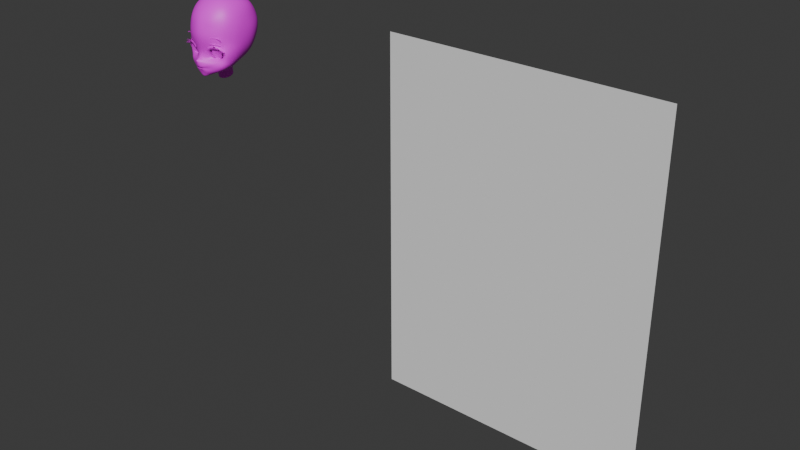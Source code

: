 # Source: fusako004.blend  (saved by Blender 4.2.66; exported with 4.5.12 LTS)
import bpy
from mathutils import Matrix  # noqa: F401  (used for matrix-valued properties, if any)

bpy.ops.wm.read_factory_settings(use_empty=True)
scene = bpy.context.scene
scene.name = 'Scene'

# ---- collections
col_collection = bpy.data.collections.new('Collection'); scene.collection.children.link(col_collection)
col_collection_2 = bpy.data.collections.new('Collection 2'); scene.collection.children.link(col_collection_2)
col_export = bpy.data.collections.new('Export'); scene.collection.children.link(col_export)

# ---- images (referenced by path relative to the original .blend; pixels are not part of the script)
import os
ASSET_DIR = os.environ.get("B2B_ASSET_DIR", "")  # directory of the original .blend (textures are referenced by path, not embedded)
HERE = os.path.dirname(os.path.abspath(__file__))  # packed textures are extracted next to this script under _unpacked/

def load_image(name, relpath, width, height, colorspace="sRGB"):
    """Load a texture the original file referenced (path relative to the .blend, or extracted next to this script)."""
    p = next((c for c in (os.path.join(HERE, relpath), os.path.join(ASSET_DIR, relpath)) if relpath and os.path.exists(c)), "")
    if p:
        img = bpy.data.images.load(p, check_existing=True)
        img.name = name
    else:  # same state as the original file: an image datablock whose file is absent (Cycles renders it pink)
        img = bpy.data.images.new(name, width, height)
        img.source = "FILE"
        img.filepath = "//" + (relpath or name)
    img.colorspace_settings.name = colorspace
    return img
img_face_temp = load_image('face_temp', 'face_temp.png', 1024, 1024, 'sRGB')

# ---- materials (node trees are filled in below, after node groups)
mat_material_001 = bpy.data.materials.new('Material.001')

# ---- node groups
ng_smooth_by_angle = bpy.data.node_groups.new('Smooth by Angle', 'GeometryNodeTree')
_s = ng_smooth_by_angle.interface.new_socket(name='Mesh', in_out='OUTPUT', socket_type='NodeSocketGeometry')
_s = ng_smooth_by_angle.interface.new_socket(name='Mesh', in_out='INPUT', socket_type='NodeSocketGeometry')
_s = ng_smooth_by_angle.interface.new_socket(name='Angle', in_out='INPUT', socket_type='NodeSocketFloat')
_s.subtype = 'ANGLE'
_s.default_value = 0.5236
_s.min_value = 0.0
_s.max_value = 3.142
_s.description = 'Maximum face angle for smooth edges'
_s = ng_smooth_by_angle.interface.new_socket(name='Ignore Sharpness', in_out='INPUT', socket_type='NodeSocketBool')
_s.force_non_field = True
ng_smooth_by_angle.description = 'Set the sharpness of mesh edges based on the angle between the neighboring faces'
ng_smooth_by_angle.is_modifier = True
_N = ng_smooth_by_angle.nodes; _L = ng_smooth_by_angle.links
n0 = _N.new('GeometryNodeSetShadeSmooth'); n0.name = 'Set Shade Smooth'; n0.location = (120, -80)
n0.domain = 'EDGE'
n1 = _N.new('GeometryNodeSetShadeSmooth'); n1.name = 'Set Shade Smooth.001'; n1.location = (300, -80)
n2 = _N.new('NodeGroupOutput'); n2.name = 'Group Output'; n2.location = (480, -80)
n3 = _N.new('GeometryNodeInputMeshEdgeAngle'); n3.name = 'Edge Angle'; n3.location = (-440, -240)
n4 = _N.new('NodeGroupInput'); n4.name = 'Group Input'; n4.location = (-80, -80)
n5 = _N.new('GeometryNodeInputEdgeSmooth'); n5.name = 'Is Edge Smooth'; n5.location = (-260, -120)
n6 = _N.new('GeometryNodeInputShadeSmooth'); n6.name = 'Is Shade Smooth'; n6.location = (-440, -397)
n7 = _N.new('FunctionNodeCompare'); n7.name = 'Compare'; n7.location = (-260, -260)
n7.operation = 'LESS_EQUAL'
n7.inputs[6].default_value = (0.0, 0.0, 0.0, 0.0)
n7.inputs[7].default_value = (0.0, 0.0, 0.0, 0.0)
n8 = _N.new('FunctionNodeBooleanMath'); n8.name = 'Boolean Math.001'; n8.location = (-80, -260)
n9 = _N.new('NodeGroupInput'); n9.name = 'Group Input.001'; n9.location = (-440, -329)
n10 = _N.new('NodeGroupInput'); n10.name = 'Group Input.002'; n10.location = (-259, -189)
n11 = _N.new('FunctionNodeBooleanMath'); n11.name = 'Boolean Math'; n11.location = (-80, -149)
n11.operation = 'OR'
n12 = _N.new('FunctionNodeBooleanMath'); n12.name = 'Boolean Math.002'; n12.location = (-260, -380)
n12.operation = 'OR'
n13 = _N.new('NodeGroupInput'); n13.name = 'Group Input.003'; n13.location = (-440, -460)
_L.new(n3.outputs[0], n7.inputs[0])
_L.new(n1.outputs[0], n2.inputs[0])
_L.new(n9.outputs[1], n7.inputs[1])
_L.new(n7.outputs[0], n8.inputs[0])
_L.new(n4.outputs[0], n0.inputs[0])
_L.new(n0.outputs[0], n1.inputs[0])
_L.new(n8.outputs[0], n0.inputs[2])
_L.new(n10.outputs[2], n11.inputs[1])
_L.new(n5.outputs[0], n11.inputs[0])
_L.new(n11.outputs[0], n0.inputs[1])
_L.new(n13.outputs[2], n12.inputs[1])
_L.new(n6.outputs[0], n12.inputs[0])
_L.new(n12.outputs[0], n8.inputs[1])
n2.is_active_output = True

# ---- material node trees
mat_material_001.use_nodes = True; mat_material_001.node_tree.nodes.clear()
_N = mat_material_001.node_tree.nodes; _L = mat_material_001.node_tree.links
n0 = _N.new('ShaderNodeBsdfPrincipled'); n0.name = 'Principled BSDF'; n0.location = (10, 300)
n1 = _N.new('ShaderNodeOutputMaterial'); n1.name = 'Material Output'; n1.location = (300, 300)
n2 = _N.new('ShaderNodeTexImage'); n2.name = 'Image Texture'; n2.location = (-280, 280)
n2.image = img_face_temp
_L.new(n0.outputs[0], n1.inputs[0])
_L.new(n2.outputs[0], n0.inputs[0])
n1.is_active_output = True

# ---- world
world_world = bpy.data.worlds.new('World'); scene.world = world_world
world_world.use_nodes = True; world_world.node_tree.nodes.clear()
_N = world_world.node_tree.nodes; _L = world_world.node_tree.links
n0 = _N.new('ShaderNodeOutputWorld'); n0.name = 'World Output'; n0.location = (300, 300)
n1 = _N.new('ShaderNodeBackground'); n1.name = 'Background'; n1.location = (10, 300)
n1.inputs[0].default_value = (0.05088, 0.05088, 0.05088, 1.0)
_L.new(n1.outputs[0], n0.inputs[0])
n0.is_active_output = True
world_world.color = (0.05088, 0.05088, 0.05088)
world_world.sun_shadow_jitter_overblur = 0.0

# ---- meshes
me_plane = bpy.data.meshes.new('Plane')
me_plane.from_pydata([(-1.0, -1.0, 0.0), (1.0, -1.0, 0.0), (-1.0, 1.0, 0.0), (1.0, 1.0, 0.0)], [], [(0, 1, 3, 2)])
_uv = me_plane.uv_layers.new(name='UVMap')
_uv.uv.foreach_set('vector', [0.0, 0.0, 1.0, 0.0, 1.0, 1.0, 0.0, 1.0])
me_plane.update()
me_circle = bpy.data.meshes.new('Circle')
me_circle.from_pydata([(0.04965, -0.09972, 1.038), (0.03247, -0.1073, 1.034), (0.02822, -0.1042, 1.019), (0.03034, -0.09807, 1.004), (0.05116, -0.09078, 1.0), (0.07065, -0.08615, 1.003), (0.08248, -0.08395, 1.019), (0.06796, -0.0918, 1.037), (0.05645, -0.1032, 1.049), (0.027, -0.1136, 1.042), (0.01999, -0.109, 1.02), (0.02031, -0.1096, 1.0), (0.05852, -0.09544, 0.9913), (0.08337, -0.08508, 0.991), (0.09066, -0.07825, 1.02), (0.08041, -0.0824, 1.047), (0.0, -0.1262, 0.9716), (0.004598, -0.1271, 0.9716), (0.01328, -0.1219, 0.9684), (0.006936, -0.1249, 0.9683), (0.0, -0.1243, 0.9688), (0.0003219, -0.1312, 0.9774), (0.009918, -0.1292, 0.9767), (0.0297, -0.1109, 0.9711), (0.02259, -0.1176, 0.9595), (0.0002288, -0.117, 0.9546), (1.124e-07, -0.1184, 1.037), (-4.249e-07, -0.1137, 1.02), (1.624e-06, -0.1194, 1.003), (0.01369, -0.1247, 0.9909), (2.305e-05, -0.1385, 0.9971), (0.0595, -0.095, 0.9547), (-6.127e-05, -0.1126, 0.9346), (0.02988, -0.1003, 0.944), (0.0521, -0.1012, 0.9798), (0.07851, -0.09185, 0.9748), (0.08905, -0.04976, 0.9914), (0.09384, -0.04651, 1.019), (0.06522, -0.04943, 0.9599), (1.638e-05, -0.1052, 0.9359), (0.03505, -0.05396, 0.9523), (0.07984, -0.05157, 0.9726), (0.06421, -0.09818, 1.077), (0.02598, -0.1205, 1.073), (0.08339, -0.07649, 1.076), (-3.48e-08, -0.1255, 1.071), (0.09448, -0.04178, 1.053), (-8.619e-05, -0.1351, 0.9927), (0.003408, -0.1334, 0.9945), (-6.141e-06, -0.1314, 0.9993), (0.003426, -0.1276, 0.9963), (0.0034, -0.1329, 0.9917), (0.00348, -0.1248, 0.9685), (0.01067, -0.1179, 0.9551), (0.01322, -0.1078, 0.9382), (0.01319, -0.1055, 0.9397), (0.0377, -0.09495, 1.002), (0.03836, -0.1027, 0.9947), (0.008485, -0.1247, 0.9708), (0.02237, -0.1207, 0.9741), (0.03477, -0.114, 0.9844), (0.05455, -0.09304, 1.135), (0.02415, -0.1098, 1.126), (-1.555e-08, -0.1144, 1.13), (0.07931, -0.001603, 1.166), (0.04209, -0.004613, 1.191), (-9.311e-09, -0.007121, 1.201), (0.06097, 0.06303, 1.155), (0.03456, 0.07201, 1.164), (-3.864e-09, 0.07401, 1.168), (0.07234, 0.08208, 1.084), (0.0395, 0.1025, 1.086), (-1.005e-09, 0.1091, 1.085), (0.05832, 0.05943, 1.015), (0.02969, 0.07299, 1.015), (-1.574e-10, 0.07768, 1.015), (0.01847, 0.004085, 0.9245), (0.02648, 0.04969, 0.9912), (5.06e-11, 0.04944, 0.9905), (0.1002, 0.004025, 1.088), (0.02344, -0.1163, 1.1), (1.794e-08, -0.1222, 1.1), (0.06157, -0.09622, 1.102), (0.03894, 0.09362, 1.125), (2.093e-09, 0.1011, 1.126), (0.06711, 0.07973, 1.12), (0.09366, 0.002499, 1.124), (0.04235, -0.04724, 1.187), (1.222e-08, -0.0467, 1.191), (0.07777, -0.0473, 1.16), (0.09988, -0.03867, 1.083), (0.09664, -0.03434, 1.124), (0.08954, 0.0004854, 1.023), (0.03841, 0.03639, 1.186), (6.348e-09, 0.03263, 1.198), (0.07421, 0.03662, 1.162), (0.09429, 0.04179, 1.086), (0.08493, 0.03911, 1.126), (0.08205, 0.03494, 1.017), (-1.441e-08, -0.07416, 1.177), (0.08652, -0.07206, 1.116), (0.03403, -0.08041, 1.168), (0.0693, -0.06797, 1.151), (0.03521, 0.08754, 1.046), (4.251e-10, 0.09261, 1.049), (0.06778, 0.07332, 1.046), (0.09841, 0.002591, 1.05), (0.09031, 0.03983, 1.049), (0.0, 0.01225, 0.927), (-6.185e-13, 0.008372, 0.9569), (0.019, 0.0004832, 0.9555), (0.02714, -0.01374, 0.9192), (0.02917, -0.01825, 0.951), (0.02351, -0.02673, 0.9153), (0.02533, -0.03203, 0.9463), (0.01357, -0.03624, 0.9124), (0.01463, -0.04211, 0.9427), (0.0, -0.03972, 0.9113), (1.077e-06, -0.0458, 0.9413), (3.256e-12, 0.01501, 0.9701), (0.02582, 0.005986, 0.9663), (0.03831, -0.01822, 0.9567), (0.03318, -0.03624, 0.9503), (0.02561, -0.04356, 0.9476), (-4.347e-06, -0.05395, 0.9451), (0.0756, -0.001051, 0.9903), (0.06587, 0.02541, 0.9933), (0.04803, 0.04255, 0.9924), (0.02309, 0.03077, 0.9774), (-1.396e-11, 0.03524, 0.9761), (0.05728, -0.009396, 0.9731), (0.04675, 0.01354, 0.9779), (0.03826, 0.02743, 0.9842), (0.041, -0.1035, 1.036), (0.04172, -0.109, 1.046), (0.04468, -0.1117, 1.076), (0.04102, -0.1047, 1.121), (0.04406, -0.1076, 1.1), (1.539e-08, -0.0966, 1.156), (0.02512, -0.09726, 1.149), (0.05103, -0.08323, 1.041), (0.02924, -0.09322, 1.036), (0.0247, -0.08916, 1.019), (0.02637, -0.08104, 1.002), (0.0517, -0.07137, 0.9974), (0.07592, -0.06487, 0.9998), (0.08991, -0.06232, 1.019), (0.07215, -0.07273, 1.039), (0.03458, -0.07691, 0.9995), (0.03792, -0.08825, 1.039), (0.03242, -0.07163, 1.022), (0.04754, -0.06636, 1.022), (0.0, -0.1107, 0.9785), (0.006297, -0.1107, 0.9782), (0.01961, -0.1086, 0.9682), (0.008287, -0.1077, 0.9611), (0.0, -0.1079, 0.9623), (0.0, -0.1079, 0.9623), (0.01241, -0.1102, 0.9769), (0.0, -0.09282, 0.9785), (0.006297, -0.09276, 0.9782), (0.01961, -0.09075, 0.9682), (0.008287, -0.08985, 0.9611), (0.0, -0.08999, 0.9623), (0.0, -0.08998, 0.9623), (0.01241, -0.09228, 0.9769), (0.0, -0.0914, 0.9704), (0.007292, -0.09131, 0.9696), (0.04965, -0.09972, 1.038), (0.03247, -0.1073, 1.034), (0.07065, -0.08615, 1.003), (0.08248, -0.08395, 1.019), (0.06796, -0.0918, 1.037), (0.041, -0.1035, 1.036), (0.0642, -0.09808, 1.075), (0.04467, -0.1116, 1.074), (0.06418, -0.09792, 1.072), (0.04465, -0.1115, 1.071), (0.07995, -0.09496, 1.067), (0.0785, -0.09508, 1.064), (0.06037, -0.1031, 1.054), (0.04072, -0.1124, 1.054), (0.06035, -0.103, 1.051), (0.0407, -0.1123, 1.051), (0.07395, -0.08868, 1.047), (0.07251, -0.0888, 1.045)], [(173, 168), (171, 170), (172, 171), (168, 172), (169, 173)], [(7, 6, 14, 15), (5, 4, 12, 13), (3, 2, 10, 11), (133, 0, 8, 134), (0, 7, 15, 8), (6, 5, 13, 14), (56, 3, 11, 57), (2, 1, 9, 10), (18, 19, 24, 23), (16, 17, 22, 21), (52, 20, 25, 53), (58, 18, 23, 59), (11, 10, 27, 28), (10, 9, 26, 27), (11, 50, 48, 29), (22, 29, 48, 51), (35, 34, 23, 31), (54, 53, 25, 32), (31, 23, 24, 33), (13, 12, 34, 35), (59, 60, 29, 22), (60, 57, 11, 29), (14, 13, 36, 37), (35, 31, 38, 41), (31, 33, 40, 38), (13, 35, 41, 36), (54, 32, 39, 55), (26, 9, 43, 45), (8, 15, 44, 42), (134, 8, 42, 135), (46, 15, 14, 37), (33, 54, 55, 40), (48, 50, 49, 30), (49, 50, 11, 28), (51, 48, 30, 47), (47, 21, 22, 51), (33, 24, 53, 54), (19, 52, 53, 24), (34, 12, 57, 60), (23, 34, 60, 59), (17, 58, 59, 22), (4, 56, 57, 12), (81, 80, 62, 63), (137, 82, 61, 136), (88, 87, 65, 66), (87, 89, 64, 65), (94, 93, 68, 69), (93, 95, 67, 68), (84, 83, 71, 72), (83, 85, 70, 71), (104, 103, 74, 75), (103, 105, 73, 74), (75, 74, 77, 78), (100, 102, 61, 82), (97, 85, 67, 95), (96, 70, 85, 97), (44, 100, 82, 42), (68, 67, 85, 83), (69, 68, 83, 84), (135, 42, 82, 137), (45, 43, 80, 81), (79, 86, 91, 90), (86, 64, 89, 91), (101, 102, 89, 87), (99, 101, 87, 88), (107, 96, 79, 106), (105, 70, 96, 107), (79, 96, 97, 86), (86, 97, 95, 64), (65, 64, 95, 93), (66, 65, 93, 94), (138, 139, 101, 99), (61, 102, 101, 139), (90, 91, 100, 44), (91, 89, 102, 100), (90, 44, 15, 46), (73, 105, 107, 98), (98, 107, 106, 92), (71, 70, 105, 103), (72, 71, 103, 104), (106, 79, 90, 46), (92, 106, 46, 37), (108, 109, 110, 76), (76, 110, 112, 111), (111, 112, 114, 113), (113, 114, 116, 115), (115, 116, 118, 117), (118, 116, 123, 124), (116, 114, 122, 123), (114, 112, 121, 122), (112, 110, 120, 121), (110, 109, 119, 120), (128, 120, 119, 129), (130, 121, 120, 131), (92, 125, 126, 98), (132, 127, 126, 131), (39, 124, 123, 55), (98, 126, 127, 73), (77, 74, 73, 127), (40, 55, 123, 122), (38, 40, 122, 121), (120, 128, 132, 131), (125, 130, 131, 126), (77, 128, 129, 78), (128, 77, 127, 132), (125, 92, 37, 36), (130, 125, 36, 41), (121, 130, 41, 38), (43, 135, 137, 80), (80, 137, 136, 62), (9, 134, 135, 43), (1, 133, 134, 9), (63, 62, 139, 138), (62, 136, 61, 139), (5, 6, 146, 145), (133, 1, 141, 149), (2, 3, 143, 142), (6, 7, 147, 146), (3, 56, 148, 143), (0, 133, 149, 140), (7, 0, 140, 147), (4, 5, 145, 144), (56, 4, 144, 148), (1, 2, 142, 141), (150, 148, 144, 151), (149, 150, 151, 140), (150, 149, 141, 142), (148, 150, 142, 143), (146, 147, 140, 151), (145, 146, 151, 144), (20, 52, 157, 156), (18, 58, 158, 154), (52, 19, 155, 157), (58, 17, 153, 158), (19, 18, 154, 155), (17, 16, 152, 153), (156, 157, 164, 163), (154, 158, 165, 161), (157, 155, 162, 164), (155, 154, 161, 162), (153, 152, 159, 160), (158, 153, 160, 165), (166, 164, 162, 167), (159, 166, 167, 160), (161, 165, 160, 167), (161, 167, 162), (174, 175, 177, 176), (174, 176, 179, 178), (180, 181, 183, 182), (180, 182, 185, 184)])
me_circle.polygons.foreach_set('use_smooth', [1, 1, 1, 1, 1, 1, 1, 1, 1, 1, 1, 1, 1, 1, 1, 1, 1, 1, 1, 1, 1, 1, 1, 1, 1, 1, 1, 1, 1, 1, 1, 1, 1, 1, 1, 1, 1, 1, 1, 1, 1, 1, 1, 1, 1, 1, 1, 1, 1, 1, 1, 1, 1, 1, 1, 1, 1, 1, 1, 1, 1, 1, 1, 1, 1, 1, 1, 1, 1, 1, 1, 1, 1, 1, 1, 1, 1, 1, 1, 1, 1, 1, 1, 1, 1, 1, 1, 1, 1, 1, 1, 1, 1, 1, 1, 1, 1, 1, 1, 1, 1, 1, 1, 1, 1, 1, 1, 1, 1, 1, 1, 1, 1, 1, 1, 1, 1, 1, 1, 1, 1, 1, 1, 1, 1, 1, 1, 1, 1, 1, 1, 1, 1, 1, 1, 1, 1, 1, 1, 1, 1, 1, 1, 1, 1, 1, 0, 0, 0, 0])
_k = set([(0, 7), (0, 133), (1, 2), (1, 133), (2, 3), (3, 56), (4, 5), (4, 56), (5, 6), (6, 7), (140, 147), (140, 149), (141, 142), (141, 149), (142, 143), (143, 148), (144, 145), (144, 148), (145, 146), (146, 147), (168, 172), (168, 173), (169, 173), (170, 171), (171, 172)])
me_circle.attributes.new('sharp_edge', 'BOOLEAN', 'EDGE').data.foreach_set('value', [ (min(e.vertices), max(e.vertices)) in _k for e in me_circle.edges])
_k = {(0, 133): 1.0, (1, 2): 1.0, (2, 3): 1.0, (3, 56): 1.0, (4, 5): 1.0, (5, 6): 1.0, (6, 7): 1.0, (0, 7): 1.0, (16, 17): 1.0, (18, 58): 1.0, (18, 19): 1.0, (20, 52): 1.0, (19, 52): 1.0, (4, 56): 1.0, (17, 58): 1.0, (1, 133): 1.0, (143, 148): 1.0, (142, 143): 1.0, (141, 142): 1.0, (140, 149): 1.0, (144, 145): 1.0, (145, 146): 1.0, (146, 147): 1.0, (140, 147): 1.0, (144, 148): 1.0, (141, 149): 1.0, (168, 173): 1.0, (170, 171): 1.0, (171, 172): 1.0, (168, 172): 1.0, (169, 173): 1.0}
me_circle.attributes.new('crease_edge', 'FLOAT', 'EDGE').data.foreach_set('value', [_k.get((min(e.vertices), max(e.vertices)), 0.0) for e in me_circle.edges])
_uv = me_circle.uv_layers.new(name='UVMap')
_uv.uv.foreach_set('vector', [0.1662, 0.3156, 0.185, 0.3149, 0.2513, 0.3044, 0.2261, 0.3634, 0.1929, 0.2825, 0.1554, 0.2602, 0.1845, 0.2297, 0.2394, 0.2417, 0.09556, 0.2492, 0.08041, 0.2866, 0.07799, 0.2786, 0.08792, 0.2296, 0.1016, 0.3314, 0.1227, 0.3392, 0.1516, 0.3633, 0.1159, 0.353, 0.1227, 0.3392, 0.1662, 0.3156, 0.2261, 0.3634, 0.1516, 0.3633, 0.185, 0.3149, 0.1929, 0.2825, 0.2394, 0.2417, 0.2513, 0.3044, 0.1356, 0.2327, 0.09556, 0.2492, 0.08792, 0.2296, 0.1364, 0.2248, 0.08041, 0.2866, 0.08022, 0.3233, 0.08044, 0.339, 0.07799, 0.2786, 0.09173, 0.1418, 0.07413, 0.1245, 0.1227, 0.1221, 0.1326, 0.1563, 0.05342, 0.104, 0.0625, 0.113, 0.06471, 0.1455, 0.04197, 0.134, 0.06665, 0.1171, 0.05926, 0.1098, 0.0873, 0.07652, 0.1062, 0.09644, 0.07465, 0.125, 0.09173, 0.1418, 0.1326, 0.1563, 0.1019, 0.1547, 0.08792, 0.2296, 0.07799, 0.2786, 0.02444, 0.2718, 0.02817, 0.225, 0.07799, 0.2786, 0.08044, 0.339, 0.01441, 0.316, 0.02444, 0.2718, 0.08792, 0.2296, 0.03092, 0.1946, 0.02371, 0.1791, 0.06238, 0.1862, 0.06471, 0.1455, 0.06238, 0.1862, 0.02371, 0.1791, 0.0282, 0.1723, 0.2303, 0.208, 0.1749, 0.1995, 0.1326, 0.1563, 0.2143, 0.16, 0.1453, 0.06462, 0.1062, 0.09644, 0.0873, 0.07652, 0.1226, 0.03515, 0.2143, 0.16, 0.1326, 0.1563, 0.1227, 0.1221, 0.1771, 0.1016, 0.2394, 0.2417, 0.1845, 0.2297, 0.1749, 0.1995, 0.2303, 0.208, 0.1019, 0.1547, 0.1248, 0.1901, 0.06238, 0.1862, 0.06471, 0.1455, 0.1248, 0.1901, 0.1364, 0.2248, 0.08792, 0.2296, 0.06238, 0.1862, 0.2513, 0.3044, 0.2394, 0.2417, 0.3136, 0.247, 0.3207, 0.3114, 0.2303, 0.208, 0.2143, 0.16, 0.3089, 0.1602, 0.3079, 0.2029, 0.2143, 0.16, 0.1771, 0.1016, 0.2904, 0.08986, 0.3089, 0.1602, 0.2394, 0.2417, 0.2303, 0.208, 0.3079, 0.2029, 0.3136, 0.247, 0.1453, 0.06462, 0.1226, 0.03515, 0.1416, 0.03015, 0.1523, 0.06324, 0.01441, 0.316, 0.08044, 0.339, 0.06571, 0.4139, 0.0001712, 0.4035, 0.1516, 0.3633, 0.2261, 0.3634, 0.2337, 0.4326, 0.1679, 0.4285, 0.1159, 0.353, 0.1516, 0.3633, 0.1679, 0.4285, 0.1138, 0.4228, 0.3256, 0.389, 0.2261, 0.3634, 0.2513, 0.3044, 0.3207, 0.3114, 0.1771, 0.1016, 0.1453, 0.06462, 0.1523, 0.06324, 0.2904, 0.08986, 0.02371, 0.1791, 0.03092, 0.1946, 0.0153, 0.1941, 0.00542, 0.1773, 0.0153, 0.1941, 0.03092, 0.1946, 0.08792, 0.2296, 0.02817, 0.225, 0.0282, 0.1723, 0.02371, 0.1791, 0.00542, 0.1773, 0.01718, 0.1689, 0.01718, 0.1689, 0.04197, 0.134, 0.06471, 0.1455, 0.0282, 0.1723, 0.1771, 0.1016, 0.1227, 0.1221, 0.1062, 0.09644, 0.1453, 0.06462, 0.07413, 0.1245, 0.06665, 0.1171, 0.1062, 0.09644, 0.1227, 0.1221, 0.1749, 0.1995, 0.1845, 0.2297, 0.1364, 0.2248, 0.1248, 0.1901, 0.1326, 0.1563, 0.1749, 0.1995, 0.1248, 0.1901, 0.1019, 0.1547, 0.0625, 0.113, 0.07465, 0.125, 0.1019, 0.1547, 0.06471, 0.1455, 0.1554, 0.2602, 0.1356, 0.2327, 0.1364, 0.2248, 0.1845, 0.2297, 0.0001711, 0.4811, 0.062, 0.4782, 0.07181, 0.5434, 0.01193, 0.5629, 0.1151, 0.4792, 0.1624, 0.4847, 0.1522, 0.5594, 0.1121, 0.5292, 0.1231, 0.7759, 0.1981, 0.7077, 0.2716, 0.7784, 0.1919, 0.8514, 0.1981, 0.7077, 0.2546, 0.6298, 0.3471, 0.6898, 0.2716, 0.7784, 0.6552, 0.6191, 0.6083, 0.5568, 0.6588, 0.4982, 0.7155, 0.535, 0.6083, 0.5568, 0.5645, 0.4915, 0.6139, 0.4728, 0.6588, 0.4982, 0.7564, 0.4392, 0.6797, 0.4226, 0.6905, 0.3517, 0.767, 0.3523, 0.6797, 0.4226, 0.6267, 0.4089, 0.6241, 0.3481, 0.6905, 0.3517, 0.756, 0.2675, 0.6838, 0.2738, 0.6734, 0.2081, 0.7334, 0.1898, 0.6838, 0.2738, 0.6191, 0.2806, 0.6147, 0.2172, 0.6734, 0.2081, 0.7334, 0.1898, 0.6734, 0.2081, 0.6492, 0.1464, 0.6969, 0.1181, 0.2349, 0.5203, 0.211, 0.6006, 0.1522, 0.5594, 0.1624, 0.4847, 0.551, 0.4264, 0.6267, 0.4089, 0.6139, 0.4728, 0.5645, 0.4915, 0.5445, 0.352, 0.6241, 0.3481, 0.6267, 0.4089, 0.551, 0.4264, 0.2337, 0.4326, 0.2349, 0.5203, 0.1624, 0.4847, 0.1679, 0.4285, 0.6588, 0.4982, 0.6139, 0.4728, 0.6267, 0.4089, 0.6797, 0.4226, 0.7155, 0.535, 0.6588, 0.4982, 0.6797, 0.4226, 0.7564, 0.4392, 0.1138, 0.4228, 0.1679, 0.4285, 0.1624, 0.4847, 0.1151, 0.4792, 0.0001712, 0.4035, 0.06571, 0.4139, 0.062, 0.4782, 0.0001711, 0.4811, 0.4273, 0.4946, 0.3985, 0.587, 0.3141, 0.5576, 0.3257, 0.4617, 0.3985, 0.587, 0.3471, 0.6898, 0.2546, 0.6298, 0.3141, 0.5576, 0.134, 0.6478, 0.211, 0.6006, 0.2546, 0.6298, 0.1981, 0.7077, 0.07548, 0.7125, 0.134, 0.6478, 0.1981, 0.7077, 0.1231, 0.7759, 0.5461, 0.2836, 0.5445, 0.352, 0.4692, 0.3583, 0.4692, 0.2777, 0.6191, 0.2806, 0.6241, 0.3481, 0.5445, 0.352, 0.5461, 0.2836, 0.4692, 0.3583, 0.5445, 0.352, 0.551, 0.4264, 0.4777, 0.4354, 0.4777, 0.4354, 0.551, 0.4264, 0.5645, 0.4915, 0.4983, 0.5247, 0.5439, 0.6036, 0.4983, 0.5247, 0.5645, 0.4915, 0.6083, 0.5568, 0.5963, 0.6717, 0.5439, 0.6036, 0.6083, 0.5568, 0.6552, 0.6191, 0.03827, 0.6407, 0.09131, 0.6018, 0.134, 0.6478, 0.07548, 0.7125, 0.1522, 0.5594, 0.211, 0.6006, 0.134, 0.6478, 0.09131, 0.6018, 0.3257, 0.4617, 0.3141, 0.5576, 0.2349, 0.5203, 0.2337, 0.4326, 0.3141, 0.5576, 0.2546, 0.6298, 0.211, 0.6006, 0.2349, 0.5203, 0.3257, 0.4617, 0.2337, 0.4326, 0.2261, 0.3634, 0.3256, 0.389, 0.6147, 0.2172, 0.6191, 0.2806, 0.5461, 0.2836, 0.5518, 0.221, 0.5518, 0.221, 0.5461, 0.2836, 0.4692, 0.2777, 0.4786, 0.2143, 0.6905, 0.3517, 0.6241, 0.3481, 0.6191, 0.2806, 0.6838, 0.2738, 0.767, 0.3523, 0.6905, 0.3517, 0.6838, 0.2738, 0.756, 0.2675, 0.4376, 0.3958, 0.4273, 0.4946, 0.3257, 0.4617, 0.3256, 0.389, 0.4365, 0.3193, 0.4376, 0.3958, 0.3256, 0.389, 0.3207, 0.3114, 0.9233, 0.1964, 0.8651, 0.222, 0.8413, 0.1784, 0.9105, 0.1562, 0.9105, 0.1562, 0.8413, 0.1784, 0.8292, 0.1221, 0.9075, 0.1135, 0.9075, 0.1135, 0.8292, 0.1221, 0.8345, 0.08271, 0.9108, 0.08384, 0.9108, 0.08384, 0.8345, 0.08271, 0.8428, 0.04481, 0.9166, 0.05447, 0.9166, 0.05447, 0.8428, 0.04481, 0.8558, 0.01084, 0.9233, 0.02366, 0.8558, 0.01084, 0.8428, 0.04481, 0.8196, 0.0605, 0.8402, 0.0001711, 0.8428, 0.04481, 0.8345, 0.08271, 0.8122, 0.08077, 0.8196, 0.0605, 0.8345, 0.08271, 0.8292, 0.1221, 0.8036, 0.1232, 0.8122, 0.08077, 0.8292, 0.1221, 0.8413, 0.1784, 0.8096, 0.1899, 0.8036, 0.1232, 0.8413, 0.1784, 0.8651, 0.222, 0.8407, 0.2461, 0.8096, 0.1899, 0.6298, 0.1017, 0.5904, 0.0589, 0.6483, 0.04304, 0.675, 0.08029, 0.5182, 0.08596, 0.5346, 0.03104, 0.5904, 0.0589, 0.5684, 0.1077, 0.4786, 0.2143, 0.5027, 0.1415, 0.5581, 0.1626, 0.5518, 0.221, 0.6014, 0.1224, 0.6068, 0.1615, 0.5581, 0.1626, 0.5684, 0.1077, 0.1416, 0.03015, 0.2706, 0.0001711, 0.3119, 0.05819, 0.1523, 0.06324, 0.5518, 0.221, 0.5581, 0.1626, 0.6068, 0.1615, 0.6147, 0.2172, 0.6492, 0.1464, 0.6734, 0.2081, 0.6147, 0.2172, 0.6068, 0.1615, 0.2904, 0.08986, 0.1523, 0.06324, 0.3119, 0.05819, 0.3351, 0.07673, 0.3089, 0.1602, 0.2904, 0.08986, 0.3351, 0.07673, 0.385, 0.09396, 0.5904, 0.0589, 0.6298, 0.1017, 0.6014, 0.1224, 0.5684, 0.1077, 0.5027, 0.1415, 0.5182, 0.08596, 0.5684, 0.1077, 0.5581, 0.1626, 0.6492, 0.1464, 0.6298, 0.1017, 0.675, 0.08029, 0.6969, 0.1181, 0.6298, 0.1017, 0.6492, 0.1464, 0.6068, 0.1615, 0.6014, 0.1224, 0.4333, 0.2271, 0.4365, 0.3193, 0.3207, 0.3114, 0.3136, 0.247, 0.413, 0.1601, 0.4333, 0.2271, 0.3136, 0.247, 0.3079, 0.2029, 0.385, 0.09396, 0.413, 0.1601, 0.3079, 0.2029, 0.3089, 0.1602, 0.06571, 0.4139, 0.1138, 0.4228, 0.1151, 0.4792, 0.062, 0.4782, 0.062, 0.4782, 0.1151, 0.4792, 0.1121, 0.5292, 0.07181, 0.5434, 0.08044, 0.339, 0.1159, 0.353, 0.1138, 0.4228, 0.06571, 0.4139, 0.08022, 0.3233, 0.1016, 0.3314, 0.1159, 0.353, 0.08044, 0.339, 0.01193, 0.5629, 0.07181, 0.5434, 0.09131, 0.6018, 0.03827, 0.6407, 0.07181, 0.5434, 0.1121, 0.5292, 0.1522, 0.5594, 0.09131, 0.6018, 0.9569, 0.4331, 0.8989, 0.4588, 0.8946, 0.4123, 0.9162, 0.4059, 0.8038, 0.3031, 0.8259, 0.2722, 0.8524, 0.3087, 0.8447, 0.3319, 0.8835, 0.254, 0.9512, 0.2798, 0.9195, 0.3174, 0.8926, 0.3037, 0.8989, 0.4588, 0.8285, 0.4331, 0.8633, 0.4047, 0.8946, 0.4123, 0.9512, 0.2798, 0.9738, 0.3324, 0.9286, 0.3401, 0.9195, 0.3174, 0.7926, 0.3393, 0.8038, 0.3031, 0.8447, 0.3319, 0.8402, 0.3642, 0.8285, 0.4331, 0.7926, 0.3393, 0.8402, 0.3642, 0.8633, 0.4047, 0.9815, 0.3607, 0.9569, 0.4331, 0.9162, 0.4059, 0.9323, 0.3729, 0.9738, 0.3324, 0.9815, 0.3607, 0.9323, 0.3729, 0.9286, 0.3401, 0.8259, 0.2722, 0.8835, 0.254, 0.8926, 0.3037, 0.8524, 0.3087, 0.8899, 0.3403, 0.9286, 0.3401, 0.9323, 0.3729, 0.8901, 0.3657, 0.8447, 0.3319, 0.8899, 0.3403, 0.8901, 0.3657, 0.8402, 0.3642, 0.8899, 0.3403, 0.8447, 0.3319, 0.8524, 0.3087, 0.8926, 0.3037, 0.9286, 0.3401, 0.8899, 0.3403, 0.8926, 0.3037, 0.9195, 0.3174, 0.8946, 0.4123, 0.8633, 0.4047, 0.8402, 0.3642, 0.8901, 0.3657, 0.9162, 0.4059, 0.8946, 0.4123, 0.8901, 0.3657, 0.9323, 0.3729, 0.89, 0.6094, 0.8791, 0.6093, 0.886, 0.555, 0.9011, 0.554, 0.8496, 0.6088, 0.8294, 0.6085, 0.8304, 0.556, 0.8503, 0.5547, 0.8791, 0.6093, 0.868, 0.6091, 0.8743, 0.5548, 0.886, 0.555, 0.8294, 0.6085, 0.8165, 0.6083, 0.8159, 0.5554, 0.8304, 0.556, 0.868, 0.6091, 0.8496, 0.6088, 0.8503, 0.5547, 0.8743, 0.5548, 0.8165, 0.6083, 0.8012, 0.6081, 0.7941, 0.5476, 0.8159, 0.5554, 0.9011, 0.554, 0.886, 0.555, 0.8756, 0.5014, 0.8908, 0.5107, 0.8503, 0.5547, 0.8304, 0.556, 0.8367, 0.5345, 0.8519, 0.5373, 0.886, 0.555, 0.8743, 0.5548, 0.8699, 0.5345, 0.8756, 0.5014, 0.8743, 0.5548, 0.8503, 0.5547, 0.8519, 0.5373, 0.8699, 0.5345, 0.8159, 0.5554, 0.7941, 0.5476, 0.8087, 0.4864, 0.8328, 0.5197, 0.8304, 0.556, 0.8159, 0.5554, 0.8328, 0.5197, 0.8367, 0.5345, 0.8516, 0.4913, 0.8756, 0.5014, 0.8699, 0.5345, 0.8571, 0.5163, 0.8087, 0.4864, 0.8516, 0.4913, 0.8571, 0.5163, 0.8328, 0.5197, 0.8519, 0.5373, 0.8367, 0.5345, 0.8328, 0.5197, 0.8571, 0.5163, 0.8519, 0.5373, 0.8571, 0.5163, 0.8699, 0.5345, 0.9347, 0.5704, 0.9363, 0.6546, 0.9239, 0.654, 0.9239, 0.5714, 0.9347, 0.5704, 0.9239, 0.5714, 0.9239, 0.5018, 0.9346, 0.5015, 0.9822, 0.5731, 0.981, 0.6552, 0.9686, 0.6529, 0.9689, 0.5716, 0.9822, 0.5731, 0.9689, 0.5716, 0.9686, 0.4888, 0.9809, 0.4862])
me_circle.materials.append(mat_material_001)
me_circle.use_paint_bone_selection = False
me_circle.use_paint_mask = True
me_circle.update()
me_sphere = bpy.data.meshes.new('Sphere')
me_sphere.from_pydata([(0.0, 0.5556, 0.8315), (0.03806, 0.1913, 0.7661), (0.07466, 0.3753, 0.7942), (0.1084, 0.5449, 0.8315), (0.07466, 0.1802, 0.7661), (0.1464, 0.3536, 0.7942), (0.2126, 0.5133, 0.8315), (0.1084, 0.1622, 0.7661), (0.2126, 0.3182, 0.7942), (0.3087, 0.4619, 0.8315), (0.1379, 0.1379, 0.7661), (0.2706, 0.2706, 0.7942), (0.3928, 0.3928, 0.8315), (0.1622, 0.1084, 0.7661), (0.3182, 0.2126, 0.7942), (0.4619, 0.3087, 0.8315), (0.0, -1.034e-08, 0.7635), (0.1802, 0.07466, 0.7661), (0.3536, 0.1464, 0.7942), (0.5133, 0.2126, 0.8315), (0.1913, 0.03806, 0.7661), (0.3753, 0.07466, 0.7942), (0.5449, 0.1084, 0.8315), (0.1951, -2.056e-08, 0.7661), (0.3827, -2.802e-08, 0.7942), (0.5556, -5.215e-08, 0.8315), (0.1913, -0.03806, 0.7661), (0.3753, -0.07466, 0.7942), (0.5449, -0.1084, 0.8315), (0.1802, -0.07466, 0.7661), (0.3536, -0.1464, 0.7942), (0.5133, -0.2126, 0.8315), (0.1622, -0.1084, 0.7661), (0.3182, -0.2126, 0.7942), (0.4619, -0.3087, 0.8315), (0.1379, -0.1379, 0.7661), (0.2706, -0.2706, 0.7942), (0.3928, -0.3928, 0.8315), (0.1084, -0.1622, 0.7661), (0.2126, -0.3182, 0.7942), (0.3087, -0.4619, 0.8315), (0.07466, -0.1802, 0.7661), (0.1464, -0.3536, 0.7942), (0.2126, -0.5133, 0.8315), (0.03806, -0.1913, 0.7661), (0.07466, -0.3753, 0.7942), (0.1084, -0.5449, 0.8315), (-7.451e-09, -0.1951, 0.7661), (-5.215e-08, -0.3827, 0.7942), (-9.686e-08, -0.5556, 0.8315), (-0.03806, -0.1913, 0.7661), (-0.07466, -0.3753, 0.7942), (-0.1084, -0.5449, 0.8315), (-0.07466, -0.1802, 0.7661), (-0.1464, -0.3536, 0.7942), (-0.2126, -0.5133, 0.8315), (-0.1084, -0.1622, 0.7661), (-0.2126, -0.3182, 0.7942), (-0.3087, -0.4619, 0.8315), (-0.1379, -0.1379, 0.7661), (-0.2706, -0.2706, 0.7942), (-0.3928, -0.3928, 0.8315), (-0.1622, -0.1084, 0.7661), (-0.3182, -0.2126, 0.7942), (-0.4619, -0.3087, 0.8315), (-0.1802, -0.07466, 0.7661), (-0.3536, -0.1464, 0.7942), (-0.5133, -0.2126, 0.8315), (-0.1913, -0.03806, 0.7661), (-0.3753, -0.07466, 0.7942), (-0.5449, -0.1084, 0.8315), (-0.1951, 9.244e-09, 0.7661), (-0.3827, 4.649e-08, 0.7942), (-0.5556, 1.49e-07, 0.8315), (-0.1913, 0.03806, 0.7661), (-0.3753, 0.07466, 0.7942), (-0.5449, 0.1084, 0.8315), (-0.1802, 0.07466, 0.7661), (-0.3536, 0.1464, 0.7942), (-0.5133, 0.2126, 0.8315), (-0.1622, 0.1084, 0.7661), (-0.3182, 0.2126, 0.7942), (-0.4619, 0.3087, 0.8315), (-0.1379, 0.1379, 0.7661), (-0.2706, 0.2706, 0.7942), (-0.3928, 0.3928, 0.8315), (-0.1084, 0.1622, 0.7661), (-0.2126, 0.3182, 0.7942), (-0.3087, 0.4619, 0.8315), (-0.07466, 0.1802, 0.7661), (-0.1464, 0.3536, 0.7942), (-0.2126, 0.5133, 0.8315), (-0.03806, 0.1913, 0.7661), (-0.07466, 0.3753, 0.7942), (-0.1084, 0.5449, 0.8315), (1.49e-08, 0.1951, 0.7661), (6.706e-08, 0.3827, 0.7942), (-0.007452, 0.5683, 0.8752), (0.03061, 0.2041, 0.8099), (0.06721, 0.3881, 0.838), (0.1009, 0.5576, 0.8752), (0.06721, 0.193, 0.8099), (0.139, 0.3663, 0.838), (0.2052, 0.526, 0.8752), (0.1009, 0.1749, 0.8099), (0.2052, 0.3309, 0.838), (0.3012, 0.4747, 0.8752), (0.1305, 0.1507, 0.8099), (0.2631, 0.2833, 0.838), (0.3854, 0.4056, 0.8752), (0.1548, 0.1211, 0.8099), (0.3107, 0.2253, 0.838), (0.4545, 0.3214, 0.8752), (-0.007452, 0.01273, 0.8072), (0.1728, 0.08739, 0.8099), (0.3461, 0.1592, 0.838), (0.5058, 0.2253, 0.8752), (0.1839, 0.05079, 0.8099), (0.3679, 0.08739, 0.838), (0.5374, 0.1211, 0.8752), (0.1876, 0.01273, 0.8099), (0.3752, 0.01273, 0.838), (0.5481, 0.01273, 0.8752), (0.1839, -0.02533, 0.8099), (0.3679, -0.06193, 0.838), (0.5374, -0.09565, 0.8752), (0.1728, -0.06193, 0.8099), (0.3461, -0.1337, 0.838), (0.5058, -0.1999, 0.8752), (0.1548, -0.09565, 0.8099), (0.3107, -0.1999, 0.838), (0.4545, -0.2959, 0.8752), (0.1305, -0.1252, 0.8099), (0.2631, -0.2579, 0.838), (0.3854, -0.3801, 0.8752), (0.1009, -0.1495, 0.8099), (0.2052, -0.3055, 0.838), (0.3012, -0.4492, 0.8752), (0.06721, -0.1675, 0.8099), (0.139, -0.3408, 0.838), (0.2052, -0.5005, 0.8752), (0.03061, -0.1786, 0.8099), (0.06721, -0.3626, 0.838), (0.1009, -0.5322, 0.8752), (-0.007452, -0.1824, 0.8099), (-0.007452, -0.37, 0.838), (-0.007452, -0.5428, 0.8752), (-0.04551, -0.1786, 0.8099), (-0.08211, -0.3626, 0.838), (-0.1158, -0.5322, 0.8752), (-0.08211, -0.1675, 0.8099), (-0.1539, -0.3408, 0.838), (-0.2201, -0.5005, 0.8752), (-0.1158, -0.1495, 0.8099), (-0.2201, -0.3055, 0.838), (-0.3161, -0.4492, 0.8752), (-0.1454, -0.1252, 0.8099), (-0.278, -0.2579, 0.838), (-0.4003, -0.3801, 0.8752), (-0.1697, -0.09565, 0.8099), (-0.3256, -0.1999, 0.838), (-0.4694, -0.2959, 0.8752), (-0.1877, -0.06193, 0.8099), (-0.361, -0.1337, 0.838), (-0.5207, -0.1999, 0.8752), (-0.1988, -0.02533, 0.8099), (-0.3828, -0.06193, 0.838), (-0.5523, -0.09565, 0.8752), (-0.2025, 0.01273, 0.8099), (-0.3901, 0.01273, 0.838), (-0.563, 0.01273, 0.8752), (-0.1988, 0.05079, 0.8099), (-0.3828, 0.08739, 0.838), (-0.5523, 0.1211, 0.8752), (-0.1877, 0.08739, 0.8099), (-0.361, 0.1592, 0.838), (-0.5207, 0.2253, 0.8752), (-0.1697, 0.1211, 0.8099), (-0.3256, 0.2253, 0.838), (-0.4694, 0.3214, 0.8752), (-0.1454, 0.1507, 0.8099), (-0.278, 0.2833, 0.838), (-0.4003, 0.4056, 0.8752), (-0.1158, 0.1749, 0.8099), (-0.2201, 0.3309, 0.838), (-0.3161, 0.4747, 0.8752), (-0.08211, 0.193, 0.8099), (-0.1539, 0.3663, 0.838), (-0.2201, 0.526, 0.8752), (-0.04551, 0.2041, 0.8099), (-0.08211, 0.3881, 0.838), (-0.1158, 0.5576, 0.8752), (-0.007452, 0.2078, 0.8099), (-0.007452, 0.3954, 0.838)], [], [(95, 16, 1), (96, 95, 1, 2), (0, 96, 2, 3), (1, 16, 4), (2, 1, 4, 5), (3, 2, 5, 6), (4, 16, 7), (5, 4, 7, 8), (6, 5, 8, 9), (7, 16, 10), (8, 7, 10, 11), (9, 8, 11, 12), (10, 16, 13), (11, 10, 13, 14), (12, 11, 14, 15), (13, 16, 17), (14, 13, 17, 18), (15, 14, 18, 19), (18, 17, 20, 21), (19, 18, 21, 22), (17, 16, 20), (20, 16, 23), (21, 20, 23, 24), (22, 21, 24, 25), (24, 23, 26, 27), (25, 24, 27, 28), (23, 16, 26), (26, 16, 29), (27, 26, 29, 30), (28, 27, 30, 31), (31, 30, 33, 34), (29, 16, 32), (30, 29, 32, 33), (32, 16, 35), (33, 32, 35, 36), (34, 33, 36, 37), (35, 16, 38), (36, 35, 38, 39), (37, 36, 39, 40), (38, 16, 41), (39, 38, 41, 42), (40, 39, 42, 43), (41, 16, 44), (42, 41, 44, 45), (43, 42, 45, 46), (44, 16, 47), (45, 44, 47, 48), (46, 45, 48, 49), (47, 16, 50), (48, 47, 50, 51), (49, 48, 51, 52), (50, 16, 53), (51, 50, 53, 54), (52, 51, 54, 55), (53, 16, 56), (54, 53, 56, 57), (55, 54, 57, 58), (57, 56, 59, 60), (58, 57, 60, 61), (56, 16, 59), (59, 16, 62), (60, 59, 62, 63), (61, 60, 63, 64), (64, 63, 66, 67), (62, 16, 65), (63, 62, 65, 66), (65, 16, 68), (66, 65, 68, 69), (67, 66, 69, 70), (70, 69, 72, 73), (68, 16, 71), (69, 68, 71, 72), (71, 16, 74), (72, 71, 74, 75), (73, 72, 75, 76), (74, 16, 77), (75, 74, 77, 78), (76, 75, 78, 79), (77, 16, 80), (78, 77, 80, 81), (79, 78, 81, 82), (80, 16, 83), (81, 80, 83, 84), (82, 81, 84, 85), (83, 16, 86), (84, 83, 86, 87), (85, 84, 87, 88), (86, 16, 89), (87, 86, 89, 90), (88, 87, 90, 91), (90, 89, 92, 93), (91, 90, 93, 94), (89, 16, 92), (92, 16, 95), (93, 92, 95, 96), (94, 93, 96, 0), (192, 113, 98), (193, 192, 98, 99), (97, 193, 99, 100), (98, 113, 101), (99, 98, 101, 102), (100, 99, 102, 103), (101, 113, 104), (102, 101, 104, 105), (103, 102, 105, 106), (104, 113, 107), (105, 104, 107, 108), (106, 105, 108, 109), (107, 113, 110), (108, 107, 110, 111), (109, 108, 111, 112), (110, 113, 114), (111, 110, 114, 115), (112, 111, 115, 116), (115, 114, 117, 118), (116, 115, 118, 119), (114, 113, 117), (117, 113, 120), (118, 117, 120, 121), (119, 118, 121, 122), (121, 120, 123, 124), (122, 121, 124, 125), (120, 113, 123), (123, 113, 126), (124, 123, 126, 127), (125, 124, 127, 128), (128, 127, 130, 131), (126, 113, 129), (127, 126, 129, 130), (129, 113, 132), (130, 129, 132, 133), (131, 130, 133, 134), (132, 113, 135), (133, 132, 135, 136), (134, 133, 136, 137), (135, 113, 138), (136, 135, 138, 139), (137, 136, 139, 140), (138, 113, 141), (139, 138, 141, 142), (140, 139, 142, 143), (141, 113, 144), (142, 141, 144, 145), (143, 142, 145, 146), (144, 113, 147), (145, 144, 147, 148), (146, 145, 148, 149), (147, 113, 150), (148, 147, 150, 151), (149, 148, 151, 152), (150, 113, 153), (151, 150, 153, 154), (152, 151, 154, 155), (154, 153, 156, 157), (155, 154, 157, 158), (153, 113, 156), (156, 113, 159), (157, 156, 159, 160), (158, 157, 160, 161), (161, 160, 163, 164), (159, 113, 162), (160, 159, 162, 163), (162, 113, 165), (163, 162, 165, 166), (164, 163, 166, 167), (167, 166, 169, 170), (165, 113, 168), (166, 165, 168, 169), (168, 113, 171), (169, 168, 171, 172), (170, 169, 172, 173), (171, 113, 174), (172, 171, 174, 175), (173, 172, 175, 176), (174, 113, 177), (175, 174, 177, 178), (176, 175, 178, 179), (177, 113, 180), (178, 177, 180, 181), (179, 178, 181, 182), (180, 113, 183), (181, 180, 183, 184), (182, 181, 184, 185), (183, 113, 186), (184, 183, 186, 187), (185, 184, 187, 188), (187, 186, 189, 190), (188, 187, 190, 191), (186, 113, 189), (189, 113, 192), (190, 189, 192, 193), (191, 190, 193, 97)])
_uv = me_sphere.uv_layers.new(name='UVMap')
_uv.uv.foreach_set('vector', [0.5109, 0.8734, 0.4845, 0.824, 0.52, 0.8673, 0.5367, 0.9216, 0.5109, 0.8734, 0.52, 0.8673, 0.5548, 0.9096, 0.561, 0.967, 0.5367, 0.9216, 0.5548, 0.9096, 0.5874, 0.9493, 0.52, 0.8673, 0.4845, 0.824, 0.5278, 0.8595, 0.5548, 0.9096, 0.52, 0.8673, 0.5278, 0.8595, 0.5701, 0.8942, 0.5874, 0.9493, 0.5548, 0.9096, 0.5701, 0.8942, 0.6099, 0.9268, 0.5278, 0.8595, 0.4845, 0.824, 0.5339, 0.8504, 0.5701, 0.8942, 0.5278, 0.8595, 0.5339, 0.8504, 0.5822, 0.8762, 0.6099, 0.9268, 0.5701, 0.8942, 0.5822, 0.8762, 0.6275, 0.9004, 0.5339, 0.8504, 0.4845, 0.824, 0.5381, 0.8402, 0.5822, 0.8762, 0.5339, 0.8504, 0.5381, 0.8402, 0.5905, 0.8561, 0.6275, 0.9004, 0.5822, 0.8762, 0.5905, 0.8561, 0.6397, 0.871, 0.5381, 0.8402, 0.4845, 0.824, 0.5402, 0.8295, 0.5905, 0.8561, 0.5381, 0.8402, 0.5402, 0.8295, 0.5947, 0.8348, 0.6397, 0.871, 0.5905, 0.8561, 0.5947, 0.8348, 0.6459, 0.8398, 0.5402, 0.8295, 0.4845, 0.824, 0.5402, 0.8185, 0.5947, 0.8348, 0.5402, 0.8295, 0.5402, 0.8185, 0.5947, 0.8131, 0.6459, 0.8398, 0.5947, 0.8348, 0.5947, 0.8131, 0.6459, 0.8081, 0.5947, 0.8131, 0.5402, 0.8185, 0.5381, 0.8077, 0.5905, 0.7918, 0.6459, 0.8081, 0.5947, 0.8131, 0.5905, 0.7918, 0.6397, 0.7769, 0.5402, 0.8185, 0.4845, 0.824, 0.5381, 0.8077, 0.5381, 0.8077, 0.4845, 0.824, 0.5339, 0.7976, 0.5905, 0.7918, 0.5381, 0.8077, 0.5339, 0.7976, 0.5822, 0.7718, 0.6397, 0.7769, 0.5905, 0.7918, 0.5822, 0.7718, 0.6275, 0.7475, 0.5822, 0.7718, 0.5339, 0.7976, 0.5278, 0.7884, 0.5701, 0.7537, 0.6275, 0.7475, 0.5822, 0.7718, 0.5701, 0.7537, 0.6098, 0.7211, 0.5339, 0.7976, 0.4845, 0.824, 0.5278, 0.7884, 0.5278, 0.7884, 0.4845, 0.824, 0.52, 0.7807, 0.5701, 0.7537, 0.5278, 0.7884, 0.52, 0.7807, 0.5547, 0.7384, 0.6098, 0.7211, 0.5701, 0.7537, 0.5547, 0.7384, 0.5874, 0.6986, 0.5874, 0.6986, 0.5547, 0.7384, 0.5367, 0.7263, 0.5609, 0.6809, 0.52, 0.7807, 0.4845, 0.824, 0.5109, 0.7746, 0.5547, 0.7384, 0.52, 0.7807, 0.5109, 0.7746, 0.5367, 0.7263, 0.5109, 0.7746, 0.4845, 0.824, 0.5007, 0.7704, 0.5367, 0.7263, 0.5109, 0.7746, 0.5007, 0.7704, 0.5166, 0.718, 0.5609, 0.6809, 0.5367, 0.7263, 0.5166, 0.718, 0.5316, 0.6688, 0.5007, 0.7704, 0.4845, 0.824, 0.49, 0.7682, 0.5166, 0.718, 0.5007, 0.7704, 0.49, 0.7682, 0.4953, 0.7138, 0.5316, 0.6688, 0.5166, 0.718, 0.4953, 0.7138, 0.5004, 0.6626, 0.49, 0.7682, 0.4845, 0.824, 0.479, 0.7682, 0.4953, 0.7138, 0.49, 0.7682, 0.479, 0.7682, 0.4736, 0.7138, 0.5004, 0.6626, 0.4953, 0.7138, 0.4736, 0.7138, 0.4686, 0.6626, 0.479, 0.7682, 0.4845, 0.824, 0.4682, 0.7704, 0.4736, 0.7138, 0.479, 0.7682, 0.4682, 0.7704, 0.4523, 0.718, 0.4686, 0.6626, 0.4736, 0.7138, 0.4523, 0.718, 0.4374, 0.6688, 0.4682, 0.7704, 0.4845, 0.824, 0.4581, 0.7746, 0.4523, 0.718, 0.4682, 0.7704, 0.4581, 0.7746, 0.4323, 0.7263, 0.4374, 0.6688, 0.4523, 0.718, 0.4323, 0.7263, 0.408, 0.681, 0.4581, 0.7746, 0.4845, 0.824, 0.449, 0.7807, 0.4323, 0.7263, 0.4581, 0.7746, 0.449, 0.7807, 0.4142, 0.7384, 0.408, 0.681, 0.4323, 0.7263, 0.4142, 0.7384, 0.3816, 0.6986, 0.449, 0.7807, 0.4845, 0.824, 0.4412, 0.7885, 0.4142, 0.7384, 0.449, 0.7807, 0.4412, 0.7885, 0.3989, 0.7537, 0.3816, 0.6986, 0.4142, 0.7384, 0.3989, 0.7537, 0.3591, 0.7211, 0.4412, 0.7885, 0.4845, 0.824, 0.4351, 0.7976, 0.3989, 0.7537, 0.4412, 0.7885, 0.4351, 0.7976, 0.3868, 0.7718, 0.3591, 0.7211, 0.3989, 0.7537, 0.3868, 0.7718, 0.3414, 0.7475, 0.3868, 0.7718, 0.4351, 0.7976, 0.4309, 0.8077, 0.3785, 0.7919, 0.3414, 0.7475, 0.3868, 0.7718, 0.3785, 0.7919, 0.3293, 0.7769, 0.4351, 0.7976, 0.4845, 0.824, 0.4309, 0.8077, 0.4309, 0.8077, 0.4845, 0.824, 0.4288, 0.8185, 0.3785, 0.7919, 0.4309, 0.8077, 0.4288, 0.8185, 0.3743, 0.8131, 0.3293, 0.7769, 0.3785, 0.7919, 0.3743, 0.8131, 0.3231, 0.8081, 0.3231, 0.8081, 0.3743, 0.8131, 0.3743, 0.8349, 0.3231, 0.8399, 0.4288, 0.8185, 0.4845, 0.824, 0.4288, 0.8295, 0.3743, 0.8131, 0.4288, 0.8185, 0.4288, 0.8295, 0.3743, 0.8349, 0.4288, 0.8295, 0.4845, 0.824, 0.4309, 0.8403, 0.3743, 0.8349, 0.4288, 0.8295, 0.4309, 0.8403, 0.3785, 0.8562, 0.3231, 0.8399, 0.3743, 0.8349, 0.3785, 0.8562, 0.3293, 0.8711, 0.3293, 0.8711, 0.3785, 0.8562, 0.3868, 0.8762, 0.3415, 0.9005, 0.4309, 0.8403, 0.4845, 0.824, 0.4351, 0.8504, 0.3785, 0.8562, 0.4309, 0.8403, 0.4351, 0.8504, 0.3868, 0.8762, 0.4351, 0.8504, 0.4845, 0.824, 0.4412, 0.8595, 0.3868, 0.8762, 0.4351, 0.8504, 0.4412, 0.8595, 0.3989, 0.8943, 0.3415, 0.9005, 0.3868, 0.8762, 0.3989, 0.8943, 0.3591, 0.9269, 0.4412, 0.8595, 0.4845, 0.824, 0.449, 0.8673, 0.3989, 0.8943, 0.4412, 0.8595, 0.449, 0.8673, 0.4143, 0.9096, 0.3591, 0.9269, 0.3989, 0.8943, 0.4143, 0.9096, 0.3816, 0.9494, 0.449, 0.8673, 0.4845, 0.824, 0.4581, 0.8734, 0.4143, 0.9096, 0.449, 0.8673, 0.4581, 0.8734, 0.4323, 0.9217, 0.3816, 0.9494, 0.4143, 0.9096, 0.4323, 0.9217, 0.4081, 0.9671, 0.4581, 0.8734, 0.4845, 0.824, 0.4683, 0.8776, 0.4323, 0.9217, 0.4581, 0.8734, 0.4683, 0.8776, 0.4524, 0.93, 0.4081, 0.9671, 0.4323, 0.9217, 0.4524, 0.93, 0.4375, 0.9792, 0.4683, 0.8776, 0.4845, 0.824, 0.479, 0.8797, 0.4524, 0.93, 0.4683, 0.8776, 0.479, 0.8797, 0.4737, 0.9342, 0.4375, 0.9792, 0.4524, 0.93, 0.4737, 0.9342, 0.4687, 0.9854, 0.479, 0.8797, 0.4845, 0.824, 0.49, 0.8797, 0.4737, 0.9342, 0.479, 0.8797, 0.49, 0.8797, 0.4954, 0.9342, 0.4687, 0.9854, 0.4737, 0.9342, 0.4954, 0.9342, 0.5005, 0.9854, 0.4954, 0.9342, 0.49, 0.8797, 0.5008, 0.8776, 0.5167, 0.9299, 0.5005, 0.9854, 0.4954, 0.9342, 0.5167, 0.9299, 0.5316, 0.9792, 0.49, 0.8797, 0.4845, 0.824, 0.5008, 0.8776, 0.5008, 0.8776, 0.4845, 0.824, 0.5109, 0.8734, 0.5167, 0.9299, 0.5008, 0.8776, 0.5109, 0.8734, 0.5367, 0.9216, 0.5316, 0.9792, 0.5167, 0.9299, 0.5367, 0.9216, 0.561, 0.967, 0.843, 0.8695, 0.8165, 0.8201, 0.8521, 0.8634, 0.8688, 0.9177, 0.843, 0.8695, 0.8521, 0.8634, 0.8868, 0.9057, 0.893, 0.9631, 0.8688, 0.9177, 0.8868, 0.9057, 0.9194, 0.9454, 0.8521, 0.8634, 0.8165, 0.8201, 0.8598, 0.8556, 0.8868, 0.9057, 0.8521, 0.8634, 0.8598, 0.8556, 0.9022, 0.8903, 0.9194, 0.9454, 0.8868, 0.9057, 0.9022, 0.8903, 0.9419, 0.9229, 0.8598, 0.8556, 0.8165, 0.8201, 0.8659, 0.8465, 0.9022, 0.8903, 0.8598, 0.8556, 0.8659, 0.8465, 0.9142, 0.8723, 0.9419, 0.9229, 0.9022, 0.8903, 0.9142, 0.8723, 0.9596, 0.8965, 0.8659, 0.8465, 0.8165, 0.8201, 0.8701, 0.8363, 0.9142, 0.8723, 0.8659, 0.8465, 0.8701, 0.8363, 0.9225, 0.8522, 0.9596, 0.8965, 0.9142, 0.8723, 0.9225, 0.8522, 0.9717, 0.8671, 0.8701, 0.8363, 0.8165, 0.8201, 0.8723, 0.8256, 0.9225, 0.8522, 0.8701, 0.8363, 0.8723, 0.8256, 0.9267, 0.8309, 0.9717, 0.8671, 0.9225, 0.8522, 0.9267, 0.8309, 0.9779, 0.8359, 0.8723, 0.8256, 0.8165, 0.8201, 0.8723, 0.8146, 0.9267, 0.8309, 0.8723, 0.8256, 0.8723, 0.8146, 0.9267, 0.8092, 0.9779, 0.8359, 0.9267, 0.8309, 0.9267, 0.8092, 0.9779, 0.8042, 0.9267, 0.8092, 0.8723, 0.8146, 0.8701, 0.8038, 0.9225, 0.7879, 0.9779, 0.8042, 0.9267, 0.8092, 0.9225, 0.7879, 0.9717, 0.773, 0.8723, 0.8146, 0.8165, 0.8201, 0.8701, 0.8038, 0.8701, 0.8038, 0.8165, 0.8201, 0.8659, 0.7937, 0.9225, 0.7879, 0.8701, 0.8038, 0.8659, 0.7937, 0.9142, 0.7679, 0.9717, 0.773, 0.9225, 0.7879, 0.9142, 0.7679, 0.9596, 0.7436, 0.9142, 0.7679, 0.8659, 0.7937, 0.8598, 0.7845, 0.9021, 0.7498, 0.9596, 0.7436, 0.9142, 0.7679, 0.9021, 0.7498, 0.9419, 0.7172, 0.8659, 0.7937, 0.8165, 0.8201, 0.8598, 0.7845, 0.8598, 0.7845, 0.8165, 0.8201, 0.8521, 0.7768, 0.9021, 0.7498, 0.8598, 0.7845, 0.8521, 0.7768, 0.8868, 0.7345, 0.9419, 0.7172, 0.9021, 0.7498, 0.8868, 0.7345, 0.9194, 0.6947, 0.9194, 0.6947, 0.8868, 0.7345, 0.8687, 0.7224, 0.893, 0.677, 0.8521, 0.7768, 0.8165, 0.8201, 0.8429, 0.7707, 0.8868, 0.7345, 0.8521, 0.7768, 0.8429, 0.7707, 0.8687, 0.7224, 0.8429, 0.7707, 0.8165, 0.8201, 0.8328, 0.7665, 0.8687, 0.7224, 0.8429, 0.7707, 0.8328, 0.7665, 0.8487, 0.7141, 0.893, 0.677, 0.8687, 0.7224, 0.8487, 0.7141, 0.8636, 0.6649, 0.8328, 0.7665, 0.8165, 0.8201, 0.822, 0.7643, 0.8487, 0.7141, 0.8328, 0.7665, 0.822, 0.7643, 0.8274, 0.7099, 0.8636, 0.6649, 0.8487, 0.7141, 0.8274, 0.7099, 0.8324, 0.6587, 0.822, 0.7643, 0.8165, 0.8201, 0.811, 0.7643, 0.8274, 0.7099, 0.822, 0.7643, 0.811, 0.7643, 0.8057, 0.7099, 0.8324, 0.6587, 0.8274, 0.7099, 0.8057, 0.7099, 0.8006, 0.6587, 0.811, 0.7643, 0.8165, 0.8201, 0.8003, 0.7665, 0.8057, 0.7099, 0.811, 0.7643, 0.8003, 0.7665, 0.7844, 0.7141, 0.8006, 0.6587, 0.8057, 0.7099, 0.7844, 0.7141, 0.7694, 0.6649, 0.8003, 0.7665, 0.8165, 0.8201, 0.7901, 0.7707, 0.7844, 0.7141, 0.8003, 0.7665, 0.7901, 0.7707, 0.7643, 0.7224, 0.7694, 0.6649, 0.7844, 0.7141, 0.7643, 0.7224, 0.7401, 0.677, 0.7901, 0.7707, 0.8165, 0.8201, 0.781, 0.7768, 0.7643, 0.7224, 0.7901, 0.7707, 0.781, 0.7768, 0.7463, 0.7345, 0.7401, 0.677, 0.7643, 0.7224, 0.7463, 0.7345, 0.7136, 0.6947, 0.781, 0.7768, 0.8165, 0.8201, 0.7732, 0.7846, 0.7463, 0.7345, 0.781, 0.7768, 0.7732, 0.7846, 0.7309, 0.7498, 0.7136, 0.6947, 0.7463, 0.7345, 0.7309, 0.7498, 0.6911, 0.7172, 0.7732, 0.7846, 0.8165, 0.8201, 0.7671, 0.7937, 0.7309, 0.7498, 0.7732, 0.7846, 0.7671, 0.7937, 0.7189, 0.7679, 0.6911, 0.7172, 0.7309, 0.7498, 0.7189, 0.7679, 0.6735, 0.7436, 0.7189, 0.7679, 0.7671, 0.7937, 0.7629, 0.8038, 0.7105, 0.7879, 0.6735, 0.7436, 0.7189, 0.7679, 0.7105, 0.7879, 0.6613, 0.773, 0.7671, 0.7937, 0.8165, 0.8201, 0.7629, 0.8038, 0.7629, 0.8038, 0.8165, 0.8201, 0.7608, 0.8146, 0.7105, 0.7879, 0.7629, 0.8038, 0.7608, 0.8146, 0.7063, 0.8092, 0.6613, 0.773, 0.7105, 0.7879, 0.7063, 0.8092, 0.6551, 0.8042, 0.6551, 0.8042, 0.7063, 0.8092, 0.7063, 0.831, 0.6551, 0.836, 0.7608, 0.8146, 0.8165, 0.8201, 0.7608, 0.8256, 0.7063, 0.8092, 0.7608, 0.8146, 0.7608, 0.8256, 0.7063, 0.831, 0.7608, 0.8256, 0.8165, 0.8201, 0.7629, 0.8363, 0.7063, 0.831, 0.7608, 0.8256, 0.7629, 0.8363, 0.7106, 0.8522, 0.6551, 0.836, 0.7063, 0.831, 0.7106, 0.8522, 0.6613, 0.8672, 0.6613, 0.8672, 0.7106, 0.8522, 0.7189, 0.8723, 0.6735, 0.8966, 0.7629, 0.8363, 0.8165, 0.8201, 0.7671, 0.8465, 0.7106, 0.8522, 0.7629, 0.8363, 0.7671, 0.8465, 0.7189, 0.8723, 0.7671, 0.8465, 0.8165, 0.8201, 0.7732, 0.8556, 0.7189, 0.8723, 0.7671, 0.8465, 0.7732, 0.8556, 0.7309, 0.8904, 0.6735, 0.8966, 0.7189, 0.8723, 0.7309, 0.8904, 0.6912, 0.923, 0.7732, 0.8556, 0.8165, 0.8201, 0.781, 0.8634, 0.7309, 0.8904, 0.7732, 0.8556, 0.781, 0.8634, 0.7463, 0.9057, 0.6912, 0.923, 0.7309, 0.8904, 0.7463, 0.9057, 0.7137, 0.9455, 0.781, 0.8634, 0.8165, 0.8201, 0.7901, 0.8695, 0.7463, 0.9057, 0.781, 0.8634, 0.7901, 0.8695, 0.7644, 0.9178, 0.7137, 0.9455, 0.7463, 0.9057, 0.7644, 0.9178, 0.7401, 0.9631, 0.7901, 0.8695, 0.8165, 0.8201, 0.8003, 0.8737, 0.7644, 0.9178, 0.7901, 0.8695, 0.8003, 0.8737, 0.7844, 0.9261, 0.7401, 0.9631, 0.7644, 0.9178, 0.7844, 0.9261, 0.7695, 0.9753, 0.8003, 0.8737, 0.8165, 0.8201, 0.8111, 0.8758, 0.7844, 0.9261, 0.8003, 0.8737, 0.8111, 0.8758, 0.8057, 0.9303, 0.7695, 0.9753, 0.7844, 0.9261, 0.8057, 0.9303, 0.8007, 0.9815, 0.8111, 0.8758, 0.8165, 0.8201, 0.822, 0.8758, 0.8057, 0.9303, 0.8111, 0.8758, 0.822, 0.8758, 0.8274, 0.9303, 0.8007, 0.9815, 0.8057, 0.9303, 0.8274, 0.9303, 0.8325, 0.9815, 0.8274, 0.9303, 0.822, 0.8758, 0.8328, 0.8737, 0.8487, 0.926, 0.8325, 0.9815, 0.8274, 0.9303, 0.8487, 0.926, 0.8637, 0.9753, 0.822, 0.8758, 0.8165, 0.8201, 0.8328, 0.8737, 0.8328, 0.8737, 0.8165, 0.8201, 0.843, 0.8695, 0.8487, 0.926, 0.8328, 0.8737, 0.843, 0.8695, 0.8688, 0.9177, 0.8637, 0.9753, 0.8487, 0.926, 0.8688, 0.9177, 0.893, 0.9631])
me_sphere.materials.append(mat_material_001)
me_sphere.use_paint_bone_selection = False
me_sphere.use_paint_mask = True
me_sphere.update()
me_circle_001 = bpy.data.meshes.new('Circle.001')
me_circle_001.from_pydata([(0.05429, -0.102, 1.037), (0.02933, -0.109, 1.027), (0.07644, -0.08584, 1.013), (0.07684, -0.08653, 1.021), (0.07029, -0.09431, 1.031), (0.04203, -0.1062, 1.036), (0.05494, -0.1041, 1.05), (0.02625, -0.1105, 1.031), (0.03469, -0.107, 1.032), (0.08877, -0.08108, 1.023), (0.0743, -0.09255, 1.04), (0.03647, -0.1094, 1.046), (0.05032, -0.1039, 1.045), (0.02647, -0.1102, 1.03), (0.0761, -0.08545, 1.014), (0.08231, -0.08241, 1.021), (0.06909, -0.09289, 1.036), (0.03316, -0.1077, 1.04), (0.07302, -0.09679, 1.037), (0.05492, -0.1065, 1.044), (0.07858, -0.08605, 1.014), (0.08322, -0.08564, 1.02), (0.0397, -0.1097, 1.039), (0.02757, -0.1112, 1.03), (0.02866, -0.1117, 1.039), (0.02782, -0.1093, 1.037), (0.03469, -0.1111, 1.036), (0.0597, -0.1024, 1.045), (0.05309, -0.1041, 1.047), (0.06048, -0.1155, 1.052), (0.05978, -0.1156, 1.053), (0.06152, -0.1089, 1.046), (0.05337, -0.1096, 1.048), (0.05629, -0.1038, 1.045), (0.06004, -0.1156, 1.052), (0.05729, -0.1093, 1.046), (0.07139, -0.09602, 1.038), (0.06638, -0.09771, 1.043), (0.07539, -0.1091, 1.044), (0.07481, -0.1092, 1.044), (0.07346, -0.1025, 1.038), (0.06689, -0.1032, 1.043), (0.06827, -0.09745, 1.039), (0.07495, -0.1092, 1.044), (0.06962, -0.1029, 1.04), (0.0818, -0.08711, 1.028), (0.07776, -0.0888, 1.033), (0.08687, -0.1002, 1.033), (0.08637, -0.1003, 1.033), (0.08385, -0.09362, 1.027), (0.07833, -0.09427, 1.033), (0.079, -0.08854, 1.029), (0.08645, -0.1003, 1.033), (0.0804, -0.09396, 1.03)], [], [(19, 18, 10, 6), (1, 8, 26, 23), (26, 22, 11, 24), (18, 21, 9, 10), (22, 19, 6, 11), (24, 11, 17, 25), (10, 9, 15, 16), (11, 6, 12, 17), (6, 10, 16, 12), (21, 16, 15, 9), (2, 3, 15, 14), (16, 15, 3, 4), (12, 16, 4, 0), (17, 12, 0, 5), (25, 17, 5, 8), (5, 0, 19, 22), (4, 3, 21, 18), (8, 5, 22, 26), (3, 2, 20, 21), (0, 4, 18, 19), (13, 25, 8, 1), (7, 24, 25, 13), (23, 26, 24, 7), (35, 34, 30, 32), (33, 35, 32, 28), (27, 31, 35, 33), (31, 29, 34, 35), (44, 43, 39, 41), (42, 44, 41, 37), (36, 40, 44, 42), (40, 38, 43, 44), (53, 52, 48, 50), (51, 53, 50, 46), (45, 49, 53, 51), (49, 47, 52, 53)])
me_circle_001.polygons.foreach_set('use_smooth', [True] * 35)
_k = set([(0, 4), (0, 5), (1, 8), (2, 3), (3, 4), (5, 8), (6, 10), (6, 11), (7, 24), (9, 10), (11, 24), (12, 16), (12, 17), (13, 25), (14, 15), (15, 16), (17, 25)])
me_circle_001.attributes.new('sharp_edge', 'BOOLEAN', 'EDGE').data.foreach_set('value', [ (min(e.vertices), max(e.vertices)) in _k for e in me_circle_001.edges])
_k = {(0, 5): 1.0, (2, 3): 1.0, (3, 4): 1.0, (0, 4): 1.0, (5, 8): 1.0, (6, 11): 1.0, (1, 8): 1.0, (9, 10): 1.0, (6, 10): 1.0, (11, 24): 1.0, (7, 24): 1.0, (1, 23): 1.0, (12, 17): 1.0, (14, 15): 1.0, (15, 16): 1.0, (12, 16): 1.0, (17, 25): 1.0, (19, 22): 1.0, (18, 21): 1.0, (23, 26): 1.0, (20, 21): 1.0, (18, 19): 1.0, (13, 25): 1.0, (22, 26): 1.0, (27, 33): 0.14069, (29, 34): 0.14069, (27, 31): 1.0, (30, 32): 1.0, (29, 31): 1.0, (28, 32): 1.0, (28, 33): 0.14069, (30, 34): 0.14069, (36, 42): 0.14069, (38, 43): 0.14069, (36, 40): 1.0, (39, 41): 1.0, (38, 40): 1.0, (37, 41): 1.0, (37, 42): 0.14069, (39, 43): 0.14069, (45, 51): 0.14069, (47, 52): 0.14069, (45, 49): 1.0, (48, 50): 1.0, (47, 49): 1.0, (46, 50): 1.0, (46, 51): 0.14069, (48, 52): 0.14069}
me_circle_001.attributes.new('crease_edge', 'FLOAT', 'EDGE').data.foreach_set('value', [_k.get((min(e.vertices), max(e.vertices)), 0.0) for e in me_circle_001.edges])
_uv = me_circle_001.uv_layers.new(name='UVMap')
_uv.uv.foreach_set('vector', [0.07177, 0.9023, 0.07684, 0.8726, 0.08533, 0.8715, 0.07909, 0.9025, 0.0705, 0.9528, 0.06341, 0.9385, 0.07217, 0.9411, 0.07725, 0.952, 0.07217, 0.9411, 0.06994, 0.9252, 0.07864, 0.9259, 0.07933, 0.9396, 0.07684, 0.8726, 0.07666, 0.8329, 0.087, 0.8509, 0.08533, 0.8715, 0.06994, 0.9252, 0.07177, 0.9023, 0.07909, 0.9025, 0.07864, 0.9259, 0.07933, 0.9396, 0.07864, 0.9259, 0.08335, 0.9337, 0.08404, 0.9437, 0.08533, 0.8715, 0.087, 0.8509, 0.09935, 0.841, 0.09581, 0.8757, 0.07864, 0.9259, 0.07909, 0.9025, 0.08458, 0.9087, 0.08335, 0.9337, 0.07909, 0.9025, 0.08533, 0.8715, 0.09581, 0.8757, 0.08458, 0.9087, 0.07666, 0.8329, 0.08909, 0.8264, 0.09935, 0.841, 0.087, 0.8509, 0.1223, 0.8482, 0.1109, 0.8564, 0.1065, 0.8426, 0.1207, 0.8478, 0.09581, 0.8757, 0.1065, 0.8426, 0.1109, 0.8564, 0.1023, 0.8739, 0.08458, 0.9087, 0.09581, 0.8757, 0.1023, 0.8739, 0.09285, 0.9035, 0.08335, 0.9337, 0.08458, 0.9087, 0.09285, 0.9035, 0.09183, 0.9232, 0.08404, 0.9437, 0.08335, 0.9337, 0.09183, 0.9232, 0.09428, 0.9393, 0.05945, 0.9234, 0.06168, 0.8996, 0.07177, 0.9023, 0.06994, 0.9252, 0.06962, 0.8672, 0.06748, 0.8404, 0.07666, 0.8329, 0.07684, 0.8726, 0.06341, 0.9385, 0.05945, 0.9234, 0.06994, 0.9252, 0.07217, 0.9411, 0.06748, 0.8404, 0.05945, 0.8274, 0.06382, 0.8273, 0.07666, 0.8329, 0.06168, 0.8996, 0.06962, 0.8672, 0.07684, 0.8726, 0.07177, 0.9023, 0.08429, 0.9522, 0.08404, 0.9437, 0.09428, 0.9393, 0.0931, 0.9493, 0.0804, 0.9518, 0.07933, 0.9396, 0.08404, 0.9437, 0.08429, 0.9522, 0.07725, 0.952, 0.07217, 0.9411, 0.07933, 0.9396, 0.0804, 0.9518, 0.2453, 0.9234, 0.2055, 0.9234, 0.2054, 0.9219, 0.2455, 0.9053, 0.269, 0.9251, 0.2453, 0.9234, 0.2455, 0.9053, 0.2697, 0.9081, 0.2709, 0.941, 0.2414, 0.941, 0.2453, 0.9234, 0.269, 0.9251, 0.2414, 0.941, 0.2049, 0.9253, 0.2055, 0.9234, 0.2453, 0.9234, 0.2305, 0.9586, 0.2703, 0.9586, 0.2704, 0.9601, 0.2303, 0.9767, 0.2068, 0.9569, 0.2305, 0.9586, 0.2303, 0.9767, 0.2061, 0.9739, 0.2049, 0.941, 0.2344, 0.941, 0.2305, 0.9586, 0.2068, 0.9569, 0.2344, 0.941, 0.2709, 0.9566, 0.2703, 0.9586, 0.2305, 0.9586, 0.2453, 0.8877, 0.2055, 0.8877, 0.2054, 0.8862, 0.2455, 0.8696, 0.269, 0.8894, 0.2453, 0.8877, 0.2455, 0.8696, 0.2697, 0.8724, 0.2709, 0.9053, 0.2414, 0.9053, 0.2453, 0.8877, 0.269, 0.8894, 0.2414, 0.9053, 0.2049, 0.8896, 0.2055, 0.8877, 0.2453, 0.8877])
me_circle_001.materials.append(mat_material_001)
me_circle_001.update()

# ---- objects
ob_120cm = bpy.data.objects.new('120cm', me_plane)
ob_circle = bpy.data.objects.new('Circle', me_circle)
ob_eye = bpy.data.objects.new('eye', me_sphere)
ob_circle_001 = bpy.data.objects.new('Circle.001', me_circle_001)
ob_empty = bpy.data.objects.new('Empty', None)
ob_empty_001 = bpy.data.objects.new('Empty.001', None)

# ---- transforms, parenting, visibility, modifiers, constraints
ob_120cm.location = (1.153, 0.0, 0.6)
ob_120cm.rotation_euler = (1.571, -0.0, 0.0)
ob_120cm.scale = (0.45, 0.6, 1.0)
ob_circle.location = (0.0, 0.0, 0.0)
_m = ob_circle.modifiers.new('Mirror', 'MIRROR')
_m.use_clip = True
_m = ob_circle.modifiers.new('Subdivision', 'SUBSURF')
_m = ob_circle.modifiers.new('Smooth by Angle', 'NODES')
_m.node_group = ng_smooth_by_angle
_gi = [s.identifier for s in ng_smooth_by_angle.interface.items_tree if s.item_type == 'SOCKET' and s.in_out == 'INPUT']
_m[_gi[1]] = 3.142  # Angle
_m.use_pin_to_last = True
_m.show_group_selector = False
ob_eye.location = (0.04772, -0.0608, 1.028)
ob_eye.rotation_euler = (1.845, -0.06571, 0.1415)
ob_eye.scale = (0.03328, 0.03827, 0.03827)
_m = ob_eye.modifiers.new('Mirror', 'MIRROR')
_m.mirror_object = ob_circle
ob_circle_001.location = (0.0, 0.0, 0.0)
_m = ob_circle_001.modifiers.new('Mirror', 'MIRROR')
_m.use_clip = True
_m = ob_circle_001.modifiers.new('Subdivision', 'SUBSURF')
_m = ob_circle_001.modifiers.new('Smooth by Angle', 'NODES')
_m.node_group = ng_smooth_by_angle
_gi = [s.identifier for s in ng_smooth_by_angle.interface.items_tree if s.item_type == 'SOCKET' and s.in_out == 'INPUT']
_m[_gi[1]] = 3.142  # Angle
_m.use_pin_to_last = True
_m.show_group_selector = False
ob_empty.location = (0.0, 0.3544, 0.6389)
ob_empty.rotation_euler = (1.571, -0.0, 0.0)
ob_empty.scale = (0.2821, 0.2821, 0.2821)
ob_empty.empty_display_type = 'IMAGE'
ob_empty.empty_display_size = 5.0
ob_empty.empty_image_side = 'FRONT'
ob_empty_001.location = (-0.1615, -0.005876, 0.6397)
ob_empty_001.rotation_euler = (1.574, 0.01177, 1.572)
ob_empty_001.scale = (0.2821, 0.2821, 0.2821)
ob_empty_001.empty_display_type = 'IMAGE'
ob_empty_001.empty_display_size = 5.0
ob_empty_001.use_empty_image_alpha = True
ob_empty_001.empty_image_side = 'FRONT'
ob_empty_001.color = (1.0, 1.0, 1.0, 0.2598)

# ---- collection membership
col_collection.objects.link(ob_120cm)
col_collection.objects.link(ob_circle)
col_collection.objects.link(ob_eye)
col_collection.objects.link(ob_circle_001)
col_collection_2.objects.link(ob_empty)
col_collection_2.objects.link(ob_empty_001)

# ---- scene / render settings (as saved in the file)
scene.frame_start = 1; scene.frame_end = 250; scene.frame_set(0)
scene.render.engine = 'BLENDER_EEVEE_NEXT'
bpy.context.view_layer.update()

# ---- added for rendering (the .blend has no active camera and no usable light): camera, sun
cam_auto = bpy.data.cameras.new('AutoCamera')
cam_auto.lens = 50.0
cam_auto.sensor_width = 36.0
cam_auto.clip_end = 1000.0
ob_auto_camera = bpy.data.objects.new('AutoCamera', cam_auto)
scene.collection.objects.link(ob_auto_camera)
ob_auto_camera.location = (2.69337, -2.34497, 2.15412)
ob_auto_camera.rotation_euler = (1.09748, -7.21219e-08, 0.694738)
scene.camera = ob_auto_camera
light_auto_sun = bpy.data.lights.new('AutoSun', 'SUN')
light_auto_sun.energy = 3.0
light_auto_sun.angle = 0.0523599
ob_auto_sun = bpy.data.objects.new('AutoSun', light_auto_sun)
scene.collection.objects.link(ob_auto_sun)
ob_auto_sun.rotation_euler = (0.872665, 0.174533, 0.523599)
bpy.context.view_layer.update()
